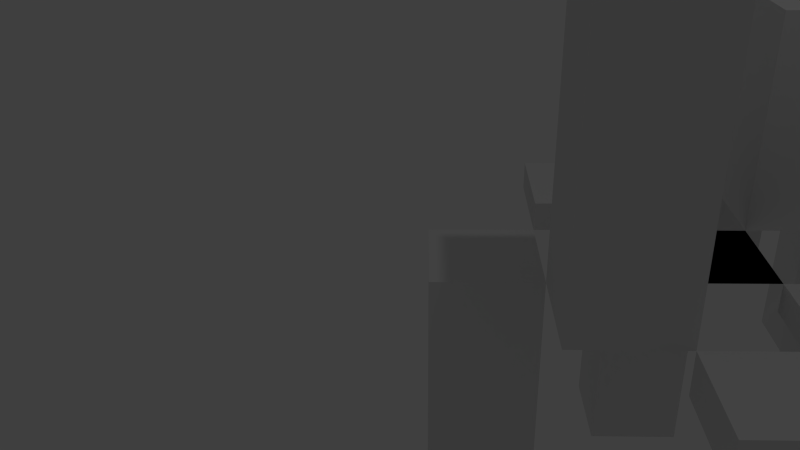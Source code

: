 # Source: waves-3.blend  (saved by Blender 2.75.0; exported with 4.5.12 LTS)
import bpy
from mathutils import Matrix  # noqa: F401  (used for matrix-valued properties, if any)

bpy.ops.wm.read_factory_settings(use_empty=True)
scene = bpy.context.scene
scene.name = 'Scene'

# ---- collections
col_collection_1 = bpy.data.collections.new('Collection 1'); scene.collection.children.link(col_collection_1)

# ---- world
world_world = bpy.data.worlds.new('World'); scene.world = world_world
world_world.use_sun_shadow = False
world_world.sun_shadow_jitter_overblur = 0.0
world_world.cycles.sampling_method = 'MANUAL'
world_world.cycles.sample_map_resolution = 256

# ---- cameras
cam_camera = bpy.data.cameras.new('Camera')
cam_camera.clip_end = 100.0
cam_camera.lens = 35.0
cam_camera.sensor_width = 32.0
cam_camera.sensor_height = 18.0
cam_camera.ortho_scale = 7.314
cam_camera.dof.focus_distance = 0.0
cam_camera.dof.aperture_fstop = 128.0

# ---- lights
light_lamp = bpy.data.lights.new('Lamp', 'POINT')
light_lamp.transmission_factor = 0.0
light_lamp.cutoff_distance = 30.0
light_lamp.energy = 100.0
light_lamp.shadow_buffer_clip_start = 1.001
light_lamp.shadow_soft_size = 0.1
light_lamp.shadow_maximum_resolution = 0.006
light_lamp.use_absolute_resolution = True
light_lamp.cycles.use_multiple_importance_sampling = False

# ---- meshes
me_datawave36mesh_007 = bpy.data.meshes.new('DataWave36Mesh.007')
me_datawave36mesh_007.from_pydata([(0.0, 1.0, -0.5), (0.0, 1.0, 0.5), (1.0, -4.371e-08, -0.5), (1.0, -4.371e-08, 0.5), (-8.742e-08, -1.0, -0.5), (-8.742e-08, -1.0, 0.5), (-1.0, 1.192e-08, -0.5), (-1.0, 1.192e-08, 0.5)], [], [(0, 1, 3, 2), (2, 3, 5, 4), (3, 1, 7, 5), (6, 7, 1, 0), (4, 5, 7, 6), (0, 2, 4, 6)])
me_datawave36mesh_007.use_remesh_preserve_volume = False
me_datawave36mesh_007.use_remesh_preserve_attributes = False
me_datawave36mesh_007.use_mirror_vertex_groups = False
me_datawave36mesh_007.update()
me_datawave35mesh_007 = bpy.data.meshes.new('DataWave35Mesh.007')
me_datawave35mesh_007.from_pydata([(0.0, 1.0, -0.5), (0.0, 1.0, 0.5), (1.0, -4.371e-08, -0.5), (1.0, -4.371e-08, 0.5), (-8.742e-08, -1.0, -0.5), (-8.742e-08, -1.0, 0.5), (-1.0, 1.192e-08, -0.5), (-1.0, 1.192e-08, 0.5)], [], [(0, 1, 3, 2), (2, 3, 5, 4), (3, 1, 7, 5), (6, 7, 1, 0), (4, 5, 7, 6), (0, 2, 4, 6)])
me_datawave35mesh_007.use_remesh_preserve_volume = False
me_datawave35mesh_007.use_remesh_preserve_attributes = False
me_datawave35mesh_007.use_mirror_vertex_groups = False
me_datawave35mesh_007.update()
me_datawave34mesh_007 = bpy.data.meshes.new('DataWave34Mesh.007')
me_datawave34mesh_007.from_pydata([(0.0, 1.0, -0.5), (0.0, 1.0, 0.5), (1.0, -4.371e-08, -0.5), (1.0, -4.371e-08, 0.5), (-8.742e-08, -1.0, -0.5), (-8.742e-08, -1.0, 0.5), (-1.0, 1.192e-08, -0.5), (-1.0, 1.192e-08, 0.5)], [], [(0, 1, 3, 2), (2, 3, 5, 4), (3, 1, 7, 5), (6, 7, 1, 0), (4, 5, 7, 6), (0, 2, 4, 6)])
me_datawave34mesh_007.use_remesh_preserve_volume = False
me_datawave34mesh_007.use_remesh_preserve_attributes = False
me_datawave34mesh_007.use_mirror_vertex_groups = False
me_datawave34mesh_007.update()
me_datawave33mesh_007 = bpy.data.meshes.new('DataWave33Mesh.007')
me_datawave33mesh_007.from_pydata([(0.0, 1.0, -0.5), (0.0, 1.0, 0.5), (1.0, -4.371e-08, -0.5), (1.0, -4.371e-08, 0.5), (-8.742e-08, -1.0, -0.5), (-8.742e-08, -1.0, 0.5), (-1.0, 1.192e-08, -0.5), (-1.0, 1.192e-08, 0.5)], [], [(0, 1, 3, 2), (2, 3, 5, 4), (3, 1, 7, 5), (6, 7, 1, 0), (4, 5, 7, 6), (0, 2, 4, 6)])
me_datawave33mesh_007.use_remesh_preserve_volume = False
me_datawave33mesh_007.use_remesh_preserve_attributes = False
me_datawave33mesh_007.use_mirror_vertex_groups = False
me_datawave33mesh_007.update()
me_datawave32mesh_007 = bpy.data.meshes.new('DataWave32Mesh.007')
me_datawave32mesh_007.from_pydata([(0.0, 1.0, -0.5), (0.0, 1.0, 0.5), (1.0, -4.371e-08, -0.5), (1.0, -4.371e-08, 0.5), (-8.742e-08, -1.0, -0.5), (-8.742e-08, -1.0, 0.5), (-1.0, 1.192e-08, -0.5), (-1.0, 1.192e-08, 0.5)], [], [(0, 1, 3, 2), (2, 3, 5, 4), (3, 1, 7, 5), (6, 7, 1, 0), (4, 5, 7, 6), (0, 2, 4, 6)])
me_datawave32mesh_007.use_remesh_preserve_volume = False
me_datawave32mesh_007.use_remesh_preserve_attributes = False
me_datawave32mesh_007.use_mirror_vertex_groups = False
me_datawave32mesh_007.update()
me_datawave31mesh_007 = bpy.data.meshes.new('DataWave31Mesh.007')
me_datawave31mesh_007.from_pydata([(0.0, 1.0, -0.5), (0.0, 1.0, 0.5), (1.0, -4.371e-08, -0.5), (1.0, -4.371e-08, 0.5), (-8.742e-08, -1.0, -0.5), (-8.742e-08, -1.0, 0.5), (-1.0, 1.192e-08, -0.5), (-1.0, 1.192e-08, 0.5)], [], [(0, 1, 3, 2), (2, 3, 5, 4), (3, 1, 7, 5), (6, 7, 1, 0), (4, 5, 7, 6), (0, 2, 4, 6)])
me_datawave31mesh_007.use_remesh_preserve_volume = False
me_datawave31mesh_007.use_remesh_preserve_attributes = False
me_datawave31mesh_007.use_mirror_vertex_groups = False
me_datawave31mesh_007.update()
me_datawave30mesh_007 = bpy.data.meshes.new('DataWave30Mesh.007')
me_datawave30mesh_007.from_pydata([(0.0, 1.0, -0.5), (0.0, 1.0, 0.5), (1.0, -4.371e-08, -0.5), (1.0, -4.371e-08, 0.5), (-8.742e-08, -1.0, -0.5), (-8.742e-08, -1.0, 0.5), (-1.0, 1.192e-08, -0.5), (-1.0, 1.192e-08, 0.5)], [], [(0, 1, 3, 2), (2, 3, 5, 4), (3, 1, 7, 5), (6, 7, 1, 0), (4, 5, 7, 6), (0, 2, 4, 6)])
me_datawave30mesh_007.use_remesh_preserve_volume = False
me_datawave30mesh_007.use_remesh_preserve_attributes = False
me_datawave30mesh_007.use_mirror_vertex_groups = False
me_datawave30mesh_007.update()
me_datawave26mesh_007 = bpy.data.meshes.new('DataWave26Mesh.007')
me_datawave26mesh_007.from_pydata([(0.0, 1.0, -0.5), (0.0, 1.0, 0.5), (1.0, -4.371e-08, -0.5), (1.0, -4.371e-08, 0.5), (-8.742e-08, -1.0, -0.5), (-8.742e-08, -1.0, 0.5), (-1.0, 1.192e-08, -0.5), (-1.0, 1.192e-08, 0.5)], [], [(0, 1, 3, 2), (2, 3, 5, 4), (3, 1, 7, 5), (6, 7, 1, 0), (4, 5, 7, 6), (0, 2, 4, 6)])
me_datawave26mesh_007.use_remesh_preserve_volume = False
me_datawave26mesh_007.use_remesh_preserve_attributes = False
me_datawave26mesh_007.use_mirror_vertex_groups = False
me_datawave26mesh_007.update()
me_datawave25mesh_007 = bpy.data.meshes.new('DataWave25Mesh.007')
me_datawave25mesh_007.from_pydata([(0.0, 1.0, -0.5), (0.0, 1.0, 0.5), (1.0, -4.371e-08, -0.5), (1.0, -4.371e-08, 0.5), (-8.742e-08, -1.0, -0.5), (-8.742e-08, -1.0, 0.5), (-1.0, 1.192e-08, -0.5), (-1.0, 1.192e-08, 0.5)], [], [(0, 1, 3, 2), (2, 3, 5, 4), (3, 1, 7, 5), (6, 7, 1, 0), (4, 5, 7, 6), (0, 2, 4, 6)])
me_datawave25mesh_007.use_remesh_preserve_volume = False
me_datawave25mesh_007.use_remesh_preserve_attributes = False
me_datawave25mesh_007.use_mirror_vertex_groups = False
me_datawave25mesh_007.update()
me_datawave24mesh_007 = bpy.data.meshes.new('DataWave24Mesh.007')
me_datawave24mesh_007.from_pydata([(0.0, 1.0, -0.5), (0.0, 1.0, 0.5), (1.0, -4.371e-08, -0.5), (1.0, -4.371e-08, 0.5), (-8.742e-08, -1.0, -0.5), (-8.742e-08, -1.0, 0.5), (-1.0, 1.192e-08, -0.5), (-1.0, 1.192e-08, 0.5)], [], [(0, 1, 3, 2), (2, 3, 5, 4), (3, 1, 7, 5), (6, 7, 1, 0), (4, 5, 7, 6), (0, 2, 4, 6)])
me_datawave24mesh_007.use_remesh_preserve_volume = False
me_datawave24mesh_007.use_remesh_preserve_attributes = False
me_datawave24mesh_007.use_mirror_vertex_groups = False
me_datawave24mesh_007.update()
me_datawave23mesh_007 = bpy.data.meshes.new('DataWave23Mesh.007')
me_datawave23mesh_007.from_pydata([(0.0, 1.0, -0.5), (0.0, 1.0, 0.5), (1.0, -4.371e-08, -0.5), (1.0, -4.371e-08, 0.5), (-8.742e-08, -1.0, -0.5), (-8.742e-08, -1.0, 0.5), (-1.0, 1.192e-08, -0.5), (-1.0, 1.192e-08, 0.5)], [], [(0, 1, 3, 2), (2, 3, 5, 4), (3, 1, 7, 5), (6, 7, 1, 0), (4, 5, 7, 6), (0, 2, 4, 6)])
me_datawave23mesh_007.use_remesh_preserve_volume = False
me_datawave23mesh_007.use_remesh_preserve_attributes = False
me_datawave23mesh_007.use_mirror_vertex_groups = False
me_datawave23mesh_007.update()
me_datawave22mesh_007 = bpy.data.meshes.new('DataWave22Mesh.007')
me_datawave22mesh_007.from_pydata([(0.0, 1.0, -0.5), (0.0, 1.0, 0.5), (1.0, -4.371e-08, -0.5), (1.0, -4.371e-08, 0.5), (-8.742e-08, -1.0, -0.5), (-8.742e-08, -1.0, 0.5), (-1.0, 1.192e-08, -0.5), (-1.0, 1.192e-08, 0.5)], [], [(0, 1, 3, 2), (2, 3, 5, 4), (3, 1, 7, 5), (6, 7, 1, 0), (4, 5, 7, 6), (0, 2, 4, 6)])
me_datawave22mesh_007.use_remesh_preserve_volume = False
me_datawave22mesh_007.use_remesh_preserve_attributes = False
me_datawave22mesh_007.use_mirror_vertex_groups = False
me_datawave22mesh_007.update()
me_datawave21mesh_007 = bpy.data.meshes.new('DataWave21Mesh.007')
me_datawave21mesh_007.from_pydata([(0.0, 1.0, -0.5), (0.0, 1.0, 0.5), (1.0, -4.371e-08, -0.5), (1.0, -4.371e-08, 0.5), (-8.742e-08, -1.0, -0.5), (-8.742e-08, -1.0, 0.5), (-1.0, 1.192e-08, -0.5), (-1.0, 1.192e-08, 0.5)], [], [(0, 1, 3, 2), (2, 3, 5, 4), (3, 1, 7, 5), (6, 7, 1, 0), (4, 5, 7, 6), (0, 2, 4, 6)])
me_datawave21mesh_007.use_remesh_preserve_volume = False
me_datawave21mesh_007.use_remesh_preserve_attributes = False
me_datawave21mesh_007.use_mirror_vertex_groups = False
me_datawave21mesh_007.update()
me_datawave20mesh_007 = bpy.data.meshes.new('DataWave20Mesh.007')
me_datawave20mesh_007.from_pydata([(0.0, 1.0, -0.5), (0.0, 1.0, 0.5), (1.0, -4.371e-08, -0.5), (1.0, -4.371e-08, 0.5), (-8.742e-08, -1.0, -0.5), (-8.742e-08, -1.0, 0.5), (-1.0, 1.192e-08, -0.5), (-1.0, 1.192e-08, 0.5)], [], [(0, 1, 3, 2), (2, 3, 5, 4), (3, 1, 7, 5), (6, 7, 1, 0), (4, 5, 7, 6), (0, 2, 4, 6)])
me_datawave20mesh_007.use_remesh_preserve_volume = False
me_datawave20mesh_007.use_remesh_preserve_attributes = False
me_datawave20mesh_007.use_mirror_vertex_groups = False
me_datawave20mesh_007.update()
me_datawave16mesh_007 = bpy.data.meshes.new('DataWave16Mesh.007')
me_datawave16mesh_007.from_pydata([(0.0, 1.0, -0.5), (0.0, 1.0, 0.5), (1.0, -4.371e-08, -0.5), (1.0, -4.371e-08, 0.5), (-8.742e-08, -1.0, -0.5), (-8.742e-08, -1.0, 0.5), (-1.0, 1.192e-08, -0.5), (-1.0, 1.192e-08, 0.5)], [], [(0, 1, 3, 2), (2, 3, 5, 4), (3, 1, 7, 5), (6, 7, 1, 0), (4, 5, 7, 6), (0, 2, 4, 6)])
me_datawave16mesh_007.use_remesh_preserve_volume = False
me_datawave16mesh_007.use_remesh_preserve_attributes = False
me_datawave16mesh_007.use_mirror_vertex_groups = False
me_datawave16mesh_007.update()
me_datawave15mesh_007 = bpy.data.meshes.new('DataWave15Mesh.007')
me_datawave15mesh_007.from_pydata([(0.0, 1.0, -0.5), (0.0, 1.0, 0.5), (1.0, -4.371e-08, -0.5), (1.0, -4.371e-08, 0.5), (-8.742e-08, -1.0, -0.5), (-8.742e-08, -1.0, 0.5), (-1.0, 1.192e-08, -0.5), (-1.0, 1.192e-08, 0.5)], [], [(0, 1, 3, 2), (2, 3, 5, 4), (3, 1, 7, 5), (6, 7, 1, 0), (4, 5, 7, 6), (0, 2, 4, 6)])
me_datawave15mesh_007.use_remesh_preserve_volume = False
me_datawave15mesh_007.use_remesh_preserve_attributes = False
me_datawave15mesh_007.use_mirror_vertex_groups = False
me_datawave15mesh_007.update()
me_datawave14mesh_007 = bpy.data.meshes.new('DataWave14Mesh.007')
me_datawave14mesh_007.from_pydata([(0.0, 1.0, -0.5), (0.0, 1.0, 0.5), (1.0, -4.371e-08, -0.5), (1.0, -4.371e-08, 0.5), (-8.742e-08, -1.0, -0.5), (-8.742e-08, -1.0, 0.5), (-1.0, 1.192e-08, -0.5), (-1.0, 1.192e-08, 0.5)], [], [(0, 1, 3, 2), (2, 3, 5, 4), (3, 1, 7, 5), (6, 7, 1, 0), (4, 5, 7, 6), (0, 2, 4, 6)])
me_datawave14mesh_007.use_remesh_preserve_volume = False
me_datawave14mesh_007.use_remesh_preserve_attributes = False
me_datawave14mesh_007.use_mirror_vertex_groups = False
me_datawave14mesh_007.update()
me_datawave13mesh_007 = bpy.data.meshes.new('DataWave13Mesh.007')
me_datawave13mesh_007.from_pydata([(0.0, 1.0, -0.5), (0.0, 1.0, 0.5), (1.0, -4.371e-08, -0.5), (1.0, -4.371e-08, 0.5), (-8.742e-08, -1.0, -0.5), (-8.742e-08, -1.0, 0.5), (-1.0, 1.192e-08, -0.5), (-1.0, 1.192e-08, 0.5)], [], [(0, 1, 3, 2), (2, 3, 5, 4), (3, 1, 7, 5), (6, 7, 1, 0), (4, 5, 7, 6), (0, 2, 4, 6)])
me_datawave13mesh_007.use_remesh_preserve_volume = False
me_datawave13mesh_007.use_remesh_preserve_attributes = False
me_datawave13mesh_007.use_mirror_vertex_groups = False
me_datawave13mesh_007.update()
me_datawave12mesh_007 = bpy.data.meshes.new('DataWave12Mesh.007')
me_datawave12mesh_007.from_pydata([(0.0, 1.0, -0.5), (0.0, 1.0, 0.5), (1.0, -4.371e-08, -0.5), (1.0, -4.371e-08, 0.5), (-8.742e-08, -1.0, -0.5), (-8.742e-08, -1.0, 0.5), (-1.0, 1.192e-08, -0.5), (-1.0, 1.192e-08, 0.5)], [], [(0, 1, 3, 2), (2, 3, 5, 4), (3, 1, 7, 5), (6, 7, 1, 0), (4, 5, 7, 6), (0, 2, 4, 6)])
me_datawave12mesh_007.use_remesh_preserve_volume = False
me_datawave12mesh_007.use_remesh_preserve_attributes = False
me_datawave12mesh_007.use_mirror_vertex_groups = False
me_datawave12mesh_007.update()
me_datawave11mesh_007 = bpy.data.meshes.new('DataWave11Mesh.007')
me_datawave11mesh_007.from_pydata([(0.0, 1.0, -0.5), (0.0, 1.0, 0.5), (1.0, -4.371e-08, -0.5), (1.0, -4.371e-08, 0.5), (-8.742e-08, -1.0, -0.5), (-8.742e-08, -1.0, 0.5), (-1.0, 1.192e-08, -0.5), (-1.0, 1.192e-08, 0.5)], [], [(0, 1, 3, 2), (2, 3, 5, 4), (3, 1, 7, 5), (6, 7, 1, 0), (4, 5, 7, 6), (0, 2, 4, 6)])
me_datawave11mesh_007.use_remesh_preserve_volume = False
me_datawave11mesh_007.use_remesh_preserve_attributes = False
me_datawave11mesh_007.use_mirror_vertex_groups = False
me_datawave11mesh_007.update()
me_datawave10mesh_007 = bpy.data.meshes.new('DataWave10Mesh.007')
me_datawave10mesh_007.from_pydata([(0.0, 1.0, -0.5), (0.0, 1.0, 0.5), (1.0, -4.371e-08, -0.5), (1.0, -4.371e-08, 0.5), (-8.742e-08, -1.0, -0.5), (-8.742e-08, -1.0, 0.5), (-1.0, 1.192e-08, -0.5), (-1.0, 1.192e-08, 0.5)], [], [(0, 1, 3, 2), (2, 3, 5, 4), (3, 1, 7, 5), (6, 7, 1, 0), (4, 5, 7, 6), (0, 2, 4, 6)])
me_datawave10mesh_007.use_remesh_preserve_volume = False
me_datawave10mesh_007.use_remesh_preserve_attributes = False
me_datawave10mesh_007.use_mirror_vertex_groups = False
me_datawave10mesh_007.update()
me_datawave06mesh_007 = bpy.data.meshes.new('DataWave06Mesh.007')
me_datawave06mesh_007.from_pydata([(0.0, 1.0, -0.5), (0.0, 1.0, 0.5), (1.0, -4.371e-08, -0.5), (1.0, -4.371e-08, 0.5), (-8.742e-08, -1.0, -0.5), (-8.742e-08, -1.0, 0.5), (-1.0, 1.192e-08, -0.5), (-1.0, 1.192e-08, 0.5)], [], [(0, 1, 3, 2), (2, 3, 5, 4), (3, 1, 7, 5), (6, 7, 1, 0), (4, 5, 7, 6), (0, 2, 4, 6)])
me_datawave06mesh_007.use_remesh_preserve_volume = False
me_datawave06mesh_007.use_remesh_preserve_attributes = False
me_datawave06mesh_007.use_mirror_vertex_groups = False
me_datawave06mesh_007.update()
me_datawave05mesh_007 = bpy.data.meshes.new('DataWave05Mesh.007')
me_datawave05mesh_007.from_pydata([(0.0, 1.0, -0.5), (0.0, 1.0, 0.5), (1.0, -4.371e-08, -0.5), (1.0, -4.371e-08, 0.5), (-8.742e-08, -1.0, -0.5), (-8.742e-08, -1.0, 0.5), (-1.0, 1.192e-08, -0.5), (-1.0, 1.192e-08, 0.5)], [], [(0, 1, 3, 2), (2, 3, 5, 4), (3, 1, 7, 5), (6, 7, 1, 0), (4, 5, 7, 6), (0, 2, 4, 6)])
me_datawave05mesh_007.use_remesh_preserve_volume = False
me_datawave05mesh_007.use_remesh_preserve_attributes = False
me_datawave05mesh_007.use_mirror_vertex_groups = False
me_datawave05mesh_007.update()
me_datawave04mesh_007 = bpy.data.meshes.new('DataWave04Mesh.007')
me_datawave04mesh_007.from_pydata([(0.0, 1.0, -0.5), (0.0, 1.0, 0.5), (1.0, -4.371e-08, -0.5), (1.0, -4.371e-08, 0.5), (-8.742e-08, -1.0, -0.5), (-8.742e-08, -1.0, 0.5), (-1.0, 1.192e-08, -0.5), (-1.0, 1.192e-08, 0.5)], [], [(0, 1, 3, 2), (2, 3, 5, 4), (3, 1, 7, 5), (6, 7, 1, 0), (4, 5, 7, 6), (0, 2, 4, 6)])
me_datawave04mesh_007.use_remesh_preserve_volume = False
me_datawave04mesh_007.use_remesh_preserve_attributes = False
me_datawave04mesh_007.use_mirror_vertex_groups = False
me_datawave04mesh_007.update()
me_datawave03mesh_007 = bpy.data.meshes.new('DataWave03Mesh.007')
me_datawave03mesh_007.from_pydata([(0.0, 1.0, -0.5), (0.0, 1.0, 0.5), (1.0, -4.371e-08, -0.5), (1.0, -4.371e-08, 0.5), (-8.742e-08, -1.0, -0.5), (-8.742e-08, -1.0, 0.5), (-1.0, 1.192e-08, -0.5), (-1.0, 1.192e-08, 0.5)], [], [(0, 1, 3, 2), (2, 3, 5, 4), (3, 1, 7, 5), (6, 7, 1, 0), (4, 5, 7, 6), (0, 2, 4, 6)])
me_datawave03mesh_007.use_remesh_preserve_volume = False
me_datawave03mesh_007.use_remesh_preserve_attributes = False
me_datawave03mesh_007.use_mirror_vertex_groups = False
me_datawave03mesh_007.update()
me_datawave02mesh_007 = bpy.data.meshes.new('DataWave02Mesh.007')
me_datawave02mesh_007.from_pydata([(0.0, 1.0, -0.5), (0.0, 1.0, 0.5), (1.0, -4.371e-08, -0.5), (1.0, -4.371e-08, 0.5), (-8.742e-08, -1.0, -0.5), (-8.742e-08, -1.0, 0.5), (-1.0, 1.192e-08, -0.5), (-1.0, 1.192e-08, 0.5)], [], [(0, 1, 3, 2), (2, 3, 5, 4), (3, 1, 7, 5), (6, 7, 1, 0), (4, 5, 7, 6), (0, 2, 4, 6)])
me_datawave02mesh_007.use_remesh_preserve_volume = False
me_datawave02mesh_007.use_remesh_preserve_attributes = False
me_datawave02mesh_007.use_mirror_vertex_groups = False
me_datawave02mesh_007.update()
me_datawave01mesh_007 = bpy.data.meshes.new('DataWave01Mesh.007')
me_datawave01mesh_007.from_pydata([(0.0, 1.0, -0.5), (0.0, 1.0, 0.5), (1.0, -4.371e-08, -0.5), (1.0, -4.371e-08, 0.5), (-8.742e-08, -1.0, -0.5), (-8.742e-08, -1.0, 0.5), (-1.0, 1.192e-08, -0.5), (-1.0, 1.192e-08, 0.5)], [], [(0, 1, 3, 2), (2, 3, 5, 4), (3, 1, 7, 5), (6, 7, 1, 0), (4, 5, 7, 6), (0, 2, 4, 6)])
me_datawave01mesh_007.use_remesh_preserve_volume = False
me_datawave01mesh_007.use_remesh_preserve_attributes = False
me_datawave01mesh_007.use_mirror_vertex_groups = False
me_datawave01mesh_007.update()
me_datawave00mesh_009 = bpy.data.meshes.new('DataWave00Mesh.009')
me_datawave00mesh_009.from_pydata([(0.0, 1.0, -0.5), (0.0, 1.0, 0.5), (1.0, -4.371e-08, -0.5), (1.0, -4.371e-08, 0.5), (-8.742e-08, -1.0, -0.5), (-8.742e-08, -1.0, 0.5), (-1.0, 1.192e-08, -0.5), (-1.0, 1.192e-08, 0.5)], [], [(0, 1, 3, 2), (2, 3, 5, 4), (3, 1, 7, 5), (6, 7, 1, 0), (4, 5, 7, 6), (0, 2, 4, 6)])
me_datawave00mesh_009.use_remesh_preserve_volume = False
me_datawave00mesh_009.use_remesh_preserve_attributes = False
me_datawave00mesh_009.use_mirror_vertex_groups = False
me_datawave00mesh_009.update()

# ---- objects
ob_datawave36 = bpy.data.objects.new('DataWave36', me_datawave36mesh_007)
ob_datawave35 = bpy.data.objects.new('DataWave35', me_datawave35mesh_007)
ob_datawave34 = bpy.data.objects.new('DataWave34', me_datawave34mesh_007)
ob_datawave33 = bpy.data.objects.new('DataWave33', me_datawave33mesh_007)
ob_datawave32 = bpy.data.objects.new('DataWave32', me_datawave32mesh_007)
ob_datawave31 = bpy.data.objects.new('DataWave31', me_datawave31mesh_007)
ob_datawave30 = bpy.data.objects.new('DataWave30', me_datawave30mesh_007)
ob_datawave26 = bpy.data.objects.new('DataWave26', me_datawave26mesh_007)
ob_datawave25 = bpy.data.objects.new('DataWave25', me_datawave25mesh_007)
ob_datawave24 = bpy.data.objects.new('DataWave24', me_datawave24mesh_007)
ob_datawave23 = bpy.data.objects.new('DataWave23', me_datawave23mesh_007)
ob_datawave22 = bpy.data.objects.new('DataWave22', me_datawave22mesh_007)
ob_datawave21 = bpy.data.objects.new('DataWave21', me_datawave21mesh_007)
ob_datawave20 = bpy.data.objects.new('DataWave20', me_datawave20mesh_007)
ob_datawave16 = bpy.data.objects.new('DataWave16', me_datawave16mesh_007)
ob_datawave15 = bpy.data.objects.new('DataWave15', me_datawave15mesh_007)
ob_datawave14 = bpy.data.objects.new('DataWave14', me_datawave14mesh_007)
ob_datawave13 = bpy.data.objects.new('DataWave13', me_datawave13mesh_007)
ob_datawave12 = bpy.data.objects.new('DataWave12', me_datawave12mesh_007)
ob_datawave11 = bpy.data.objects.new('DataWave11', me_datawave11mesh_007)
ob_datawave10 = bpy.data.objects.new('DataWave10', me_datawave10mesh_007)
ob_datawave06 = bpy.data.objects.new('DataWave06', me_datawave06mesh_007)
ob_datawave05 = bpy.data.objects.new('DataWave05', me_datawave05mesh_007)
ob_datawave04 = bpy.data.objects.new('DataWave04', me_datawave04mesh_007)
ob_datawave03 = bpy.data.objects.new('DataWave03', me_datawave03mesh_007)
ob_datawave02 = bpy.data.objects.new('DataWave02', me_datawave02mesh_007)
ob_datawave01 = bpy.data.objects.new('DataWave01', me_datawave01mesh_007)
ob_datawave00 = bpy.data.objects.new('DataWave00', me_datawave00mesh_009)
ob_lamp = bpy.data.objects.new('Lamp', light_lamp)
ob_camera = bpy.data.objects.new('Camera', cam_camera)

# ---- transforms, parenting, visibility, modifiers, constraints
ob_datawave36.location = (7.0, 13.0, 0.09804)
ob_datawave36.scale = (1.0, 1.0, 0.1961)
ob_datawave36.show_name = True
ob_datawave36.lineart.crease_threshold = 0.0
ob_datawave35.location = (7.0, 11.0, -0.09804)
ob_datawave35.scale = (1.0, 1.0, -0.1961)
ob_datawave35.show_name = True
ob_datawave35.lineart.crease_threshold = 0.0
ob_datawave34.location = (7.0, 9.0, 0.0)
ob_datawave34.scale = (1.0, 1.0, 0.0)
ob_datawave34.show_name = True
ob_datawave34.lineart.crease_threshold = 0.0
ob_datawave33.location = (7.0, 7.0, 0.0)
ob_datawave33.scale = (1.0, 1.0, 0.0)
ob_datawave33.show_name = True
ob_datawave33.lineart.crease_threshold = 0.0
ob_datawave32.location = (7.0, 5.0, 0.0)
ob_datawave32.scale = (1.0, 1.0, 0.0)
ob_datawave32.show_name = True
ob_datawave32.lineart.crease_threshold = 0.0
ob_datawave31.location = (7.0, 3.0, 0.0)
ob_datawave31.scale = (1.0, 1.0, 0.0)
ob_datawave31.show_name = True
ob_datawave31.lineart.crease_threshold = 0.0
ob_datawave30.location = (7.0, 1.0, 0.0)
ob_datawave30.scale = (1.0, 1.0, 0.0)
ob_datawave30.show_name = True
ob_datawave30.lineart.crease_threshold = 0.0
ob_datawave26.location = (5.0, 13.0, 0.0)
ob_datawave26.scale = (1.0, 1.0, 0.0)
ob_datawave26.show_name = True
ob_datawave26.lineart.crease_threshold = 0.0
ob_datawave25.location = (5.0, 11.0, -0.8824)
ob_datawave25.scale = (1.0, 1.0, -1.765)
ob_datawave25.show_name = True
ob_datawave25.lineart.crease_threshold = 0.0
ob_datawave24.location = (5.0, 9.0, -0.2941)
ob_datawave24.scale = (1.0, 1.0, -0.5882)
ob_datawave24.show_name = True
ob_datawave24.lineart.crease_threshold = 0.0
ob_datawave23.location = (5.0, 7.0, -0.09804)
ob_datawave23.scale = (1.0, 1.0, -0.1961)
ob_datawave23.show_name = True
ob_datawave23.lineart.crease_threshold = 0.0
ob_datawave22.location = (5.0, 5.0, 0.8824)
ob_datawave22.scale = (1.0, 1.0, 1.765)
ob_datawave22.show_name = True
ob_datawave22.lineart.crease_threshold = 0.0
ob_datawave21.location = (5.0, 3.0, -0.1961)
ob_datawave21.scale = (1.0, 1.0, -0.3922)
ob_datawave21.show_name = True
ob_datawave21.lineart.crease_threshold = 0.0
ob_datawave20.location = (5.0, 1.0, -0.2941)
ob_datawave20.scale = (1.0, 1.0, -0.5882)
ob_datawave20.show_name = True
ob_datawave20.lineart.crease_threshold = 0.0
ob_datawave16.location = (3.0, 13.0, 3.333)
ob_datawave16.scale = (1.0, 1.0, 6.667)
ob_datawave16.show_name = True
ob_datawave16.lineart.crease_threshold = 0.0
ob_datawave15.location = (3.0, 11.0, -4.02)
ob_datawave15.scale = (1.0, 1.0, -8.039)
ob_datawave15.show_name = True
ob_datawave15.lineart.crease_threshold = 0.0
ob_datawave14.location = (3.0, 9.0, -2.745)
ob_datawave14.scale = (1.0, 1.0, -5.49)
ob_datawave14.show_name = True
ob_datawave14.lineart.crease_threshold = 0.0
ob_datawave13.location = (3.0, 7.0, 0.9804)
ob_datawave13.scale = (1.0, 1.0, 1.961)
ob_datawave13.show_name = True
ob_datawave13.lineart.crease_threshold = 0.0
ob_datawave12.location = (3.0, 5.0, 1.471)
ob_datawave12.scale = (1.0, 1.0, 2.941)
ob_datawave12.show_name = True
ob_datawave12.lineart.crease_threshold = 0.0
ob_datawave11.location = (3.0, 3.0, 0.0)
ob_datawave11.scale = (1.0, 1.0, 0.0)
ob_datawave11.show_name = True
ob_datawave11.lineart.crease_threshold = 0.0
ob_datawave10.location = (3.0, 1.0, 2.549)
ob_datawave10.scale = (1.0, 1.0, 5.098)
ob_datawave10.show_name = True
ob_datawave10.lineart.crease_threshold = 0.0
ob_datawave06.location = (1.0, 13.0, -3.431)
ob_datawave06.scale = (1.0, 1.0, -6.863)
ob_datawave06.show_name = True
ob_datawave06.lineart.crease_threshold = 0.0
ob_datawave05.location = (1.0, 11.0, 5.0)
ob_datawave05.scale = (1.0, 1.0, 10.0)
ob_datawave05.show_name = True
ob_datawave05.lineart.crease_threshold = 0.0
ob_datawave04.location = (1.0, 9.0, 3.039)
ob_datawave04.scale = (1.0, 1.0, 6.078)
ob_datawave04.show_name = True
ob_datawave04.lineart.crease_threshold = 0.0
ob_datawave03.location = (1.0, 7.0, -0.8824)
ob_datawave03.scale = (1.0, 1.0, -1.765)
ob_datawave03.show_name = True
ob_datawave03.lineart.crease_threshold = 0.0
ob_datawave02.location = (1.0, 5.0, -2.353)
ob_datawave02.scale = (1.0, 1.0, -4.706)
ob_datawave02.show_name = True
ob_datawave02.lineart.crease_threshold = 0.0
ob_datawave01.location = (1.0, 3.0, 0.1961)
ob_datawave01.scale = (1.0, 1.0, 0.3922)
ob_datawave01.show_name = True
ob_datawave01.lineart.crease_threshold = 0.0
ob_datawave00.location = (1.0, 1.0, -2.157)
ob_datawave00.scale = (1.0, 1.0, -4.314)
ob_datawave00.show_name = True
ob_datawave00.lineart.crease_threshold = 0.0
ob_lamp.location = (4.076, 1.005, 11.13)
ob_lamp.rotation_euler = (0.6503, 0.05522, 1.866)
ob_lamp.lock_rotations_4d = False
ob_lamp.empty_display_type = 'ARROWS'
ob_lamp.color = (0.0, 0.0, 0.0, 0.0)
ob_lamp.lineart.crease_threshold = 0.0
ob_camera.location = (7.481, -6.508, 5.344)
ob_camera.rotation_euler = (1.109, 0.01082, 0.8149)
ob_camera.lock_rotations_4d = False
ob_camera.empty_display_type = 'ARROWS'
ob_camera.color = (0.0, 0.0, 0.0, 0.0)
ob_camera.display_type = 'WIRE'
ob_camera.lineart.crease_threshold = 0.0

# ---- collection membership
col_collection_1.objects.link(ob_datawave36)
col_collection_1.objects.link(ob_datawave35)
col_collection_1.objects.link(ob_datawave34)
col_collection_1.objects.link(ob_datawave33)
col_collection_1.objects.link(ob_datawave32)
col_collection_1.objects.link(ob_datawave31)
col_collection_1.objects.link(ob_datawave30)
col_collection_1.objects.link(ob_datawave26)
col_collection_1.objects.link(ob_datawave25)
col_collection_1.objects.link(ob_datawave24)
col_collection_1.objects.link(ob_datawave23)
col_collection_1.objects.link(ob_datawave22)
col_collection_1.objects.link(ob_datawave21)
col_collection_1.objects.link(ob_datawave20)
col_collection_1.objects.link(ob_datawave16)
col_collection_1.objects.link(ob_datawave15)
col_collection_1.objects.link(ob_datawave14)
col_collection_1.objects.link(ob_datawave13)
col_collection_1.objects.link(ob_datawave12)
col_collection_1.objects.link(ob_datawave11)
col_collection_1.objects.link(ob_datawave10)
col_collection_1.objects.link(ob_datawave06)
col_collection_1.objects.link(ob_datawave05)
col_collection_1.objects.link(ob_datawave04)
col_collection_1.objects.link(ob_datawave03)
col_collection_1.objects.link(ob_datawave02)
col_collection_1.objects.link(ob_datawave01)
col_collection_1.objects.link(ob_datawave00)
col_collection_1.objects.link(ob_lamp)
col_collection_1.objects.link(ob_camera)

# ---- scene / render settings (as saved in the file)
scene.camera = ob_camera
scene.frame_start = 1; scene.frame_end = 250; scene.frame_set(24)
scene.render.engine = 'BLENDER_EEVEE_NEXT'
scene.render.resolution_percentage = 50
scene.render.dither_intensity = 0.0
scene.cycles.use_denoising = False
scene.cycles.samples = 10
scene.cycles.sampling_pattern = 'TABULATED_SOBOL'
scene.cycles.light_sampling_threshold = 0.0
scene.cycles.use_adaptive_sampling = False
scene.cycles.use_light_tree = False
scene.cycles.blur_glossy = 0.0
scene.cycles.pixel_filter_type = 'GAUSSIAN'
scene.cycles.sample_clamp_indirect = 0.0
scene.view_settings.view_transform = 'Standard'
bpy.context.view_layer.update()

